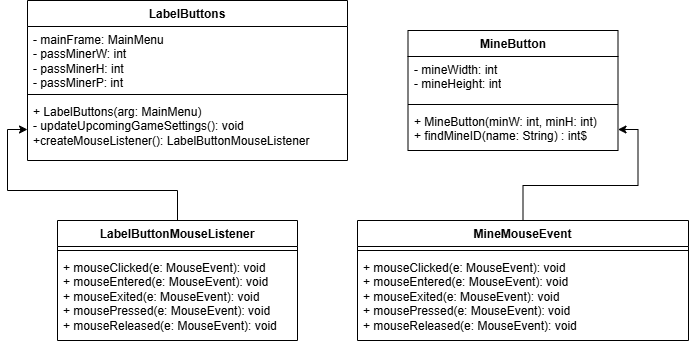

The diagram above was exported from draw.io. Its source (the exported page's mxGraphModel, read from the mxfile embedded in the PNG):
<mxGraphModel dx="728" dy="508" grid="1" gridSize="10" guides="1" tooltips="1" connect="1" arrows="1" fold="1" page="1" pageScale="1" pageWidth="850" pageHeight="1100" math="0" shadow="0">
  <root>
    <mxCell id="0" />
    <mxCell id="1" parent="0" />
    <mxCell id="R9h0zKzVLsWBwrQlwmZQ-1" parent="1" style="swimlane;fontStyle=1;align=center;verticalAlign=top;childLayout=stackLayout;horizontal=1;startSize=26;horizontalStack=0;resizeParent=1;resizeParentMax=0;resizeLast=0;collapsible=1;marginBottom=0;whiteSpace=wrap;html=1;" value="LabelButtons" vertex="1">
      <mxGeometry height="160" width="320" x="70" y="80" as="geometry" />
    </mxCell>
    <mxCell id="R9h0zKzVLsWBwrQlwmZQ-2" parent="R9h0zKzVLsWBwrQlwmZQ-1" style="text;strokeColor=none;fillColor=none;align=left;verticalAlign=top;spacingLeft=4;spacingRight=4;overflow=hidden;rotatable=0;points=[[0,0.5],[1,0.5]];portConstraint=eastwest;whiteSpace=wrap;html=1;" value="- mainFrame: MainMenu&lt;div&gt;- passMinerW: int&lt;/div&gt;&lt;div&gt;- passMinerH: int&lt;/div&gt;&lt;div&gt;- passMinerP: int&lt;/div&gt;" vertex="1">
      <mxGeometry height="64" width="320" y="26" as="geometry" />
    </mxCell>
    <mxCell id="R9h0zKzVLsWBwrQlwmZQ-3" parent="R9h0zKzVLsWBwrQlwmZQ-1" style="line;strokeWidth=1;fillColor=none;align=left;verticalAlign=middle;spacingTop=-1;spacingLeft=3;spacingRight=3;rotatable=0;labelPosition=right;points=[];portConstraint=eastwest;strokeColor=inherit;" value="" vertex="1">
      <mxGeometry height="8" width="320" y="90" as="geometry" />
    </mxCell>
    <mxCell id="R9h0zKzVLsWBwrQlwmZQ-4" parent="R9h0zKzVLsWBwrQlwmZQ-1" style="text;strokeColor=none;fillColor=none;align=left;verticalAlign=top;spacingLeft=4;spacingRight=4;overflow=hidden;rotatable=0;points=[[0,0.5],[1,0.5]];portConstraint=eastwest;whiteSpace=wrap;html=1;" value="+ LabelButtons(arg: MainMenu)&amp;nbsp;&lt;div&gt;- updateUpcomingGameSettings(): void&lt;/div&gt;&lt;div&gt;+createMouseListener(): LabelButtonMouseListener&lt;/div&gt;" vertex="1">
      <mxGeometry height="62" width="320" y="98" as="geometry" />
    </mxCell>
    <mxCell id="GNGzDkXAGfB_imHelmQe-21" edge="1" parent="1" source="GNGzDkXAGfB_imHelmQe-9" style="edgeStyle=orthogonalEdgeStyle;rounded=0;orthogonalLoop=1;jettySize=auto;html=1;" target="R9h0zKzVLsWBwrQlwmZQ-4" value="">
      <mxGeometry relative="1" as="geometry" />
    </mxCell>
    <mxCell id="GNGzDkXAGfB_imHelmQe-9" parent="1" style="swimlane;fontStyle=1;align=center;verticalAlign=top;childLayout=stackLayout;horizontal=1;startSize=26;horizontalStack=0;resizeParent=1;resizeParentMax=0;resizeLast=0;collapsible=1;marginBottom=0;whiteSpace=wrap;html=1;" value="LabelButtonMouseListener" vertex="1">
      <mxGeometry height="120" width="240" x="100" y="300" as="geometry" />
    </mxCell>
    <mxCell id="GNGzDkXAGfB_imHelmQe-11" parent="GNGzDkXAGfB_imHelmQe-9" style="line;strokeWidth=1;fillColor=none;align=left;verticalAlign=middle;spacingTop=-1;spacingLeft=3;spacingRight=3;rotatable=0;labelPosition=right;points=[];portConstraint=eastwest;strokeColor=inherit;" value="" vertex="1">
      <mxGeometry height="8" width="240" y="26" as="geometry" />
    </mxCell>
    <mxCell id="GNGzDkXAGfB_imHelmQe-12" parent="GNGzDkXAGfB_imHelmQe-9" style="text;strokeColor=none;fillColor=none;align=left;verticalAlign=top;spacingLeft=4;spacingRight=4;overflow=hidden;rotatable=0;points=[[0,0.5],[1,0.5]];portConstraint=eastwest;whiteSpace=wrap;html=1;" value="+ mouseClicked(e: MouseEvent): void&lt;br&gt;&lt;div&gt;&lt;span style=&quot;background-color: transparent; color: light-dark(rgb(0, 0, 0), rgb(255, 255, 255));&quot;&gt;+ mouseEntered(e: MouseEvent): void&lt;/span&gt;&lt;/div&gt;&lt;div&gt;&lt;span style=&quot;background-color: transparent; color: light-dark(rgb(0, 0, 0), rgb(255, 255, 255));&quot;&gt;+ mouseExited(e: MouseEvent): void&lt;/span&gt;&lt;/div&gt;&lt;div&gt;&lt;span style=&quot;background-color: transparent; color: light-dark(rgb(0, 0, 0), rgb(255, 255, 255));&quot;&gt;+ mousePressed(e: MouseEvent): void&lt;/span&gt;&lt;/div&gt;&lt;div&gt;&lt;span style=&quot;background-color: transparent; color: light-dark(rgb(0, 0, 0), rgb(255, 255, 255));&quot;&gt;+ mouseReleased(e: MouseEvent): void&lt;/span&gt;&amp;nbsp;&lt;/div&gt;" vertex="1">
      <mxGeometry height="86" width="240" y="34" as="geometry" />
    </mxCell>
    <mxCell id="GNGzDkXAGfB_imHelmQe-13" parent="1" style="swimlane;fontStyle=1;align=center;verticalAlign=top;childLayout=stackLayout;horizontal=1;startSize=26;horizontalStack=0;resizeParent=1;resizeParentMax=0;resizeLast=0;collapsible=1;marginBottom=0;whiteSpace=wrap;html=1;" value="MineButton" vertex="1">
      <mxGeometry height="120" width="210" x="450.5" y="110" as="geometry" />
    </mxCell>
    <mxCell id="GNGzDkXAGfB_imHelmQe-14" parent="GNGzDkXAGfB_imHelmQe-13" style="text;strokeColor=none;fillColor=none;align=left;verticalAlign=top;spacingLeft=4;spacingRight=4;overflow=hidden;rotatable=0;points=[[0,0.5],[1,0.5]];portConstraint=eastwest;whiteSpace=wrap;html=1;" value="- mineWidth: int&lt;div&gt;- mineHeight: int&lt;/div&gt;" vertex="1">
      <mxGeometry height="44" width="210" y="26" as="geometry" />
    </mxCell>
    <mxCell id="GNGzDkXAGfB_imHelmQe-15" parent="GNGzDkXAGfB_imHelmQe-13" style="line;strokeWidth=1;fillColor=none;align=left;verticalAlign=middle;spacingTop=-1;spacingLeft=3;spacingRight=3;rotatable=0;labelPosition=right;points=[];portConstraint=eastwest;strokeColor=inherit;" value="" vertex="1">
      <mxGeometry height="8" width="210" y="70" as="geometry" />
    </mxCell>
    <mxCell id="GNGzDkXAGfB_imHelmQe-16" parent="GNGzDkXAGfB_imHelmQe-13" style="text;strokeColor=none;fillColor=none;align=left;verticalAlign=top;spacingLeft=4;spacingRight=4;overflow=hidden;rotatable=0;points=[[0,0.5],[1,0.5]];portConstraint=eastwest;whiteSpace=wrap;html=1;" value="&lt;div&gt;+ MineButton(minW: int, minH: int)&amp;nbsp;&lt;/div&gt;&lt;div&gt;+ findMineID(name: String) : int$&lt;/div&gt;" vertex="1">
      <mxGeometry height="42" width="210" y="78" as="geometry" />
    </mxCell>
    <mxCell id="GNGzDkXAGfB_imHelmQe-22" edge="1" parent="1" source="GNGzDkXAGfB_imHelmQe-17" style="edgeStyle=orthogonalEdgeStyle;rounded=0;orthogonalLoop=1;jettySize=auto;html=1;" target="GNGzDkXAGfB_imHelmQe-16" value="">
      <mxGeometry relative="1" as="geometry" />
    </mxCell>
    <mxCell id="GNGzDkXAGfB_imHelmQe-17" parent="1" style="swimlane;fontStyle=1;align=center;verticalAlign=top;childLayout=stackLayout;horizontal=1;startSize=26;horizontalStack=0;resizeParent=1;resizeParentMax=0;resizeLast=0;collapsible=1;marginBottom=0;whiteSpace=wrap;html=1;" value="MineMouseEvent" vertex="1">
      <mxGeometry height="120" width="331" x="400" y="300" as="geometry" />
    </mxCell>
    <mxCell id="GNGzDkXAGfB_imHelmQe-19" parent="GNGzDkXAGfB_imHelmQe-17" style="line;strokeWidth=1;fillColor=none;align=left;verticalAlign=middle;spacingTop=-1;spacingLeft=3;spacingRight=3;rotatable=0;labelPosition=right;points=[];portConstraint=eastwest;strokeColor=inherit;" value="" vertex="1">
      <mxGeometry height="8" width="331" y="26" as="geometry" />
    </mxCell>
    <mxCell id="GNGzDkXAGfB_imHelmQe-20" parent="GNGzDkXAGfB_imHelmQe-17" style="text;strokeColor=none;fillColor=none;align=left;verticalAlign=top;spacingLeft=4;spacingRight=4;overflow=hidden;rotatable=0;points=[[0,0.5],[1,0.5]];portConstraint=eastwest;whiteSpace=wrap;html=1;" value="+ mouseClicked(e: MouseEvent): void&lt;br&gt;&lt;div&gt;&lt;span style=&quot;background-color: transparent; color: light-dark(rgb(0, 0, 0), rgb(255, 255, 255));&quot;&gt;+ mouseEntered(e: MouseEvent): void&lt;/span&gt;&lt;/div&gt;&lt;div&gt;&lt;span style=&quot;background-color: transparent; color: light-dark(rgb(0, 0, 0), rgb(255, 255, 255));&quot;&gt;+ mouseExited(e: MouseEvent): void&lt;/span&gt;&lt;/div&gt;&lt;div&gt;&lt;span style=&quot;background-color: transparent; color: light-dark(rgb(0, 0, 0), rgb(255, 255, 255));&quot;&gt;+ mousePressed(e: MouseEvent): void&lt;/span&gt;&lt;/div&gt;&lt;div&gt;&lt;span style=&quot;background-color: transparent; color: light-dark(rgb(0, 0, 0), rgb(255, 255, 255));&quot;&gt;+ mouseReleased(e: MouseEvent): void&lt;/span&gt;&amp;nbsp;&lt;/div&gt;" vertex="1">
      <mxGeometry height="86" width="331" y="34" as="geometry" />
    </mxCell>
  </root>
</mxGraphModel>